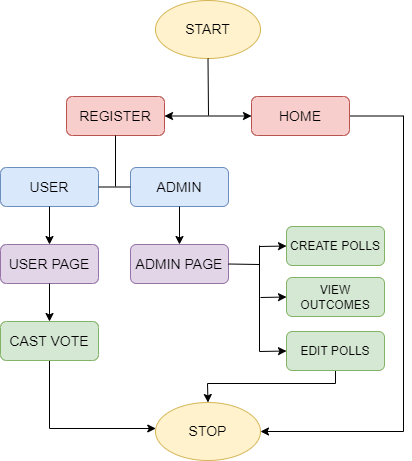

The diagram above was exported from draw.io. Its source (the exported page's mxGraphModel, read from the mxfile embedded in the PNG):
<mxGraphModel dx="1021" dy="1629" grid="0" gridSize="10" guides="1" tooltips="1" connect="1" arrows="1" fold="1" page="1" pageScale="1" pageWidth="850" pageHeight="1100" math="0" shadow="0">
  <root>
    <mxCell id="0" />
    <mxCell id="1" parent="0" />
    <mxCell id="osi5UCDk2qKEhDb04hIi-1" value="&lt;font style=&quot;font-size: 14px;&quot;&gt;START&lt;/font&gt;" style="ellipse;whiteSpace=wrap;html=1;fillColor=#fff2cc;strokeColor=#d6b656;" vertex="1" parent="1">
      <mxGeometry x="377" y="-981" width="105" height="58" as="geometry" />
    </mxCell>
    <mxCell id="osi5UCDk2qKEhDb04hIi-35" style="edgeStyle=orthogonalEdgeStyle;rounded=0;orthogonalLoop=1;jettySize=auto;html=1;exitX=1;exitY=0.5;exitDx=0;exitDy=0;entryX=1;entryY=0.5;entryDx=0;entryDy=0;fontSize=14;" edge="1" parent="1" source="osi5UCDk2qKEhDb04hIi-2" target="osi5UCDk2qKEhDb04hIi-13">
      <mxGeometry relative="1" as="geometry">
        <Array as="points">
          <mxPoint x="625" y="-865" />
          <mxPoint x="625" y="-550" />
        </Array>
      </mxGeometry>
    </mxCell>
    <mxCell id="osi5UCDk2qKEhDb04hIi-2" value="&lt;font style=&quot;font-size: 14px;&quot;&gt;HOME&lt;/font&gt;" style="rounded=1;whiteSpace=wrap;html=1;fillColor=#f8cecc;strokeColor=#b85450;" vertex="1" parent="1">
      <mxGeometry x="473" y="-885" width="98" height="39" as="geometry" />
    </mxCell>
    <mxCell id="osi5UCDk2qKEhDb04hIi-3" value="&lt;font style=&quot;font-size: 14px;&quot;&gt;USER&lt;/font&gt;" style="rounded=1;whiteSpace=wrap;html=1;fillColor=#dae8fc;strokeColor=#6c8ebf;" vertex="1" parent="1">
      <mxGeometry x="222" y="-814" width="98" height="39" as="geometry" />
    </mxCell>
    <mxCell id="osi5UCDk2qKEhDb04hIi-4" value="&lt;span style=&quot;font-size: 14px;&quot;&gt;REGISTER&lt;/span&gt;" style="rounded=1;whiteSpace=wrap;html=1;fillColor=#f8cecc;strokeColor=#b85450;" vertex="1" parent="1">
      <mxGeometry x="288" y="-885" width="98" height="39" as="geometry" />
    </mxCell>
    <mxCell id="osi5UCDk2qKEhDb04hIi-6" value="&lt;font style=&quot;font-size: 14px;&quot;&gt;ADMIN&lt;/font&gt;" style="rounded=1;whiteSpace=wrap;html=1;fillColor=#dae8fc;strokeColor=#6c8ebf;" vertex="1" parent="1">
      <mxGeometry x="352" y="-814" width="98" height="39" as="geometry" />
    </mxCell>
    <mxCell id="osi5UCDk2qKEhDb04hIi-7" value="&lt;font style=&quot;font-size: 14px;&quot;&gt;USER PAGE&lt;/font&gt;" style="rounded=1;whiteSpace=wrap;html=1;fillColor=#e1d5e7;strokeColor=#9673a6;" vertex="1" parent="1">
      <mxGeometry x="222" y="-737" width="98" height="39" as="geometry" />
    </mxCell>
    <mxCell id="osi5UCDk2qKEhDb04hIi-34" style="edgeStyle=orthogonalEdgeStyle;rounded=0;orthogonalLoop=1;jettySize=auto;html=1;fontSize=14;" edge="1" parent="1" source="osi5UCDk2qKEhDb04hIi-8" target="osi5UCDk2qKEhDb04hIi-13">
      <mxGeometry relative="1" as="geometry">
        <Array as="points">
          <mxPoint x="271" y="-553" />
        </Array>
      </mxGeometry>
    </mxCell>
    <mxCell id="osi5UCDk2qKEhDb04hIi-8" value="&lt;font style=&quot;font-size: 14px;&quot;&gt;CAST VOTE&lt;/font&gt;" style="rounded=1;whiteSpace=wrap;html=1;fillColor=#d5e8d4;strokeColor=#82b366;" vertex="1" parent="1">
      <mxGeometry x="222" y="-660" width="98" height="39" as="geometry" />
    </mxCell>
    <mxCell id="osi5UCDk2qKEhDb04hIi-9" value="&lt;font style=&quot;font-size: 14px;&quot;&gt;ADMIN PAGE&lt;/font&gt;" style="rounded=1;whiteSpace=wrap;html=1;fillColor=#e1d5e7;strokeColor=#9673a6;" vertex="1" parent="1">
      <mxGeometry x="352" y="-737" width="98" height="39" as="geometry" />
    </mxCell>
    <mxCell id="osi5UCDk2qKEhDb04hIi-10" value="VIEW OUTCOMES" style="rounded=1;whiteSpace=wrap;html=1;fillColor=#d5e8d4;strokeColor=#82b366;" vertex="1" parent="1">
      <mxGeometry x="508" y="-704" width="98" height="39" as="geometry" />
    </mxCell>
    <mxCell id="osi5UCDk2qKEhDb04hIi-36" style="edgeStyle=orthogonalEdgeStyle;rounded=0;orthogonalLoop=1;jettySize=auto;html=1;fontSize=14;" edge="1" parent="1" source="osi5UCDk2qKEhDb04hIi-11" target="osi5UCDk2qKEhDb04hIi-13">
      <mxGeometry relative="1" as="geometry">
        <Array as="points">
          <mxPoint x="557" y="-598" />
          <mxPoint x="429" y="-598" />
        </Array>
      </mxGeometry>
    </mxCell>
    <mxCell id="osi5UCDk2qKEhDb04hIi-11" value="EDIT POLLS" style="rounded=1;whiteSpace=wrap;html=1;fillColor=#d5e8d4;strokeColor=#82b366;" vertex="1" parent="1">
      <mxGeometry x="508" y="-650" width="98" height="39" as="geometry" />
    </mxCell>
    <mxCell id="osi5UCDk2qKEhDb04hIi-12" value="CREATE POLLS" style="rounded=1;whiteSpace=wrap;html=1;fillColor=#d5e8d4;strokeColor=#82b366;" vertex="1" parent="1">
      <mxGeometry x="508" y="-755" width="98" height="39" as="geometry" />
    </mxCell>
    <mxCell id="osi5UCDk2qKEhDb04hIi-13" value="&lt;span style=&quot;font-size: 14px;&quot;&gt;STOP&lt;/span&gt;" style="ellipse;whiteSpace=wrap;html=1;fillColor=#fff2cc;strokeColor=#d6b656;" vertex="1" parent="1">
      <mxGeometry x="377" y="-579" width="105" height="58" as="geometry" />
    </mxCell>
    <mxCell id="osi5UCDk2qKEhDb04hIi-15" value="" style="endArrow=none;html=1;rounded=0;fontSize=14;entryX=0.5;entryY=1;entryDx=0;entryDy=0;" edge="1" parent="1" target="osi5UCDk2qKEhDb04hIi-1">
      <mxGeometry width="50" height="50" relative="1" as="geometry">
        <mxPoint x="430" y="-866" as="sourcePoint" />
        <mxPoint x="445" y="-908" as="targetPoint" />
      </mxGeometry>
    </mxCell>
    <mxCell id="osi5UCDk2qKEhDb04hIi-16" value="" style="endArrow=classic;startArrow=classic;html=1;rounded=0;fontSize=14;exitX=1;exitY=0.5;exitDx=0;exitDy=0;entryX=0;entryY=0.5;entryDx=0;entryDy=0;" edge="1" parent="1" source="osi5UCDk2qKEhDb04hIi-4" target="osi5UCDk2qKEhDb04hIi-2">
      <mxGeometry width="50" height="50" relative="1" as="geometry">
        <mxPoint x="429" y="-865" as="sourcePoint" />
        <mxPoint x="479" y="-915" as="targetPoint" />
      </mxGeometry>
    </mxCell>
    <mxCell id="osi5UCDk2qKEhDb04hIi-17" value="" style="endArrow=none;html=1;rounded=0;fontSize=14;entryX=0.5;entryY=1;entryDx=0;entryDy=0;" edge="1" parent="1" target="osi5UCDk2qKEhDb04hIi-4">
      <mxGeometry width="50" height="50" relative="1" as="geometry">
        <mxPoint x="337" y="-795" as="sourcePoint" />
        <mxPoint x="374" y="-895" as="targetPoint" />
      </mxGeometry>
    </mxCell>
    <mxCell id="osi5UCDk2qKEhDb04hIi-19" value="" style="endArrow=none;html=1;rounded=0;fontSize=14;exitX=1;exitY=0.5;exitDx=0;exitDy=0;entryX=0;entryY=0.5;entryDx=0;entryDy=0;" edge="1" parent="1" source="osi5UCDk2qKEhDb04hIi-3" target="osi5UCDk2qKEhDb04hIi-6">
      <mxGeometry width="50" height="50" relative="1" as="geometry">
        <mxPoint x="324" y="-845" as="sourcePoint" />
        <mxPoint x="374" y="-895" as="targetPoint" />
      </mxGeometry>
    </mxCell>
    <mxCell id="osi5UCDk2qKEhDb04hIi-20" value="" style="endArrow=classic;html=1;rounded=0;fontSize=14;exitX=0.5;exitY=1;exitDx=0;exitDy=0;entryX=0.5;entryY=0;entryDx=0;entryDy=0;" edge="1" parent="1" source="osi5UCDk2qKEhDb04hIi-3" target="osi5UCDk2qKEhDb04hIi-7">
      <mxGeometry width="50" height="50" relative="1" as="geometry">
        <mxPoint x="293" y="-637" as="sourcePoint" />
        <mxPoint x="343" y="-687" as="targetPoint" />
      </mxGeometry>
    </mxCell>
    <mxCell id="osi5UCDk2qKEhDb04hIi-21" value="" style="endArrow=classic;html=1;rounded=0;fontSize=14;exitX=0.5;exitY=1;exitDx=0;exitDy=0;entryX=0.5;entryY=0;entryDx=0;entryDy=0;" edge="1" parent="1" source="osi5UCDk2qKEhDb04hIi-7" target="osi5UCDk2qKEhDb04hIi-8">
      <mxGeometry width="50" height="50" relative="1" as="geometry">
        <mxPoint x="293" y="-637" as="sourcePoint" />
        <mxPoint x="343" y="-687" as="targetPoint" />
      </mxGeometry>
    </mxCell>
    <mxCell id="osi5UCDk2qKEhDb04hIi-22" value="" style="endArrow=classic;html=1;rounded=0;fontSize=14;entryX=0.5;entryY=0;entryDx=0;entryDy=0;exitX=0.5;exitY=1;exitDx=0;exitDy=0;" edge="1" parent="1" source="osi5UCDk2qKEhDb04hIi-6" target="osi5UCDk2qKEhDb04hIi-9">
      <mxGeometry width="50" height="50" relative="1" as="geometry">
        <mxPoint x="293" y="-637" as="sourcePoint" />
        <mxPoint x="343" y="-687" as="targetPoint" />
      </mxGeometry>
    </mxCell>
    <mxCell id="osi5UCDk2qKEhDb04hIi-23" value="" style="endArrow=none;html=1;rounded=0;fontSize=14;entryX=1;entryY=0.5;entryDx=0;entryDy=0;" edge="1" parent="1" target="osi5UCDk2qKEhDb04hIi-9">
      <mxGeometry width="50" height="50" relative="1" as="geometry">
        <mxPoint x="481" y="-717" as="sourcePoint" />
        <mxPoint x="343" y="-687" as="targetPoint" />
      </mxGeometry>
    </mxCell>
    <mxCell id="osi5UCDk2qKEhDb04hIi-24" value="" style="endArrow=none;html=1;rounded=0;fontSize=14;" edge="1" parent="1">
      <mxGeometry width="50" height="50" relative="1" as="geometry">
        <mxPoint x="481" y="-630" as="sourcePoint" />
        <mxPoint x="481" y="-736" as="targetPoint" />
      </mxGeometry>
    </mxCell>
    <mxCell id="osi5UCDk2qKEhDb04hIi-25" value="" style="endArrow=classic;html=1;rounded=0;fontSize=14;entryX=0;entryY=0.5;entryDx=0;entryDy=0;" edge="1" parent="1" target="osi5UCDk2qKEhDb04hIi-12">
      <mxGeometry width="50" height="50" relative="1" as="geometry">
        <mxPoint x="481" y="-735" as="sourcePoint" />
        <mxPoint x="330" y="-727" as="targetPoint" />
      </mxGeometry>
    </mxCell>
    <mxCell id="osi5UCDk2qKEhDb04hIi-28" value="" style="endArrow=classic;html=1;rounded=0;fontSize=14;entryX=0;entryY=0.5;entryDx=0;entryDy=0;" edge="1" parent="1" target="osi5UCDk2qKEhDb04hIi-11">
      <mxGeometry width="50" height="50" relative="1" as="geometry">
        <mxPoint x="481" y="-630" as="sourcePoint" />
        <mxPoint x="452" y="-671" as="targetPoint" />
      </mxGeometry>
    </mxCell>
    <mxCell id="osi5UCDk2qKEhDb04hIi-29" value="" style="endArrow=classic;html=1;rounded=0;fontSize=14;entryX=0;entryY=0.5;entryDx=0;entryDy=0;" edge="1" parent="1" target="osi5UCDk2qKEhDb04hIi-10">
      <mxGeometry width="50" height="50" relative="1" as="geometry">
        <mxPoint x="482" y="-684" as="sourcePoint" />
        <mxPoint x="452" y="-671" as="targetPoint" />
      </mxGeometry>
    </mxCell>
  </root>
</mxGraphModel>